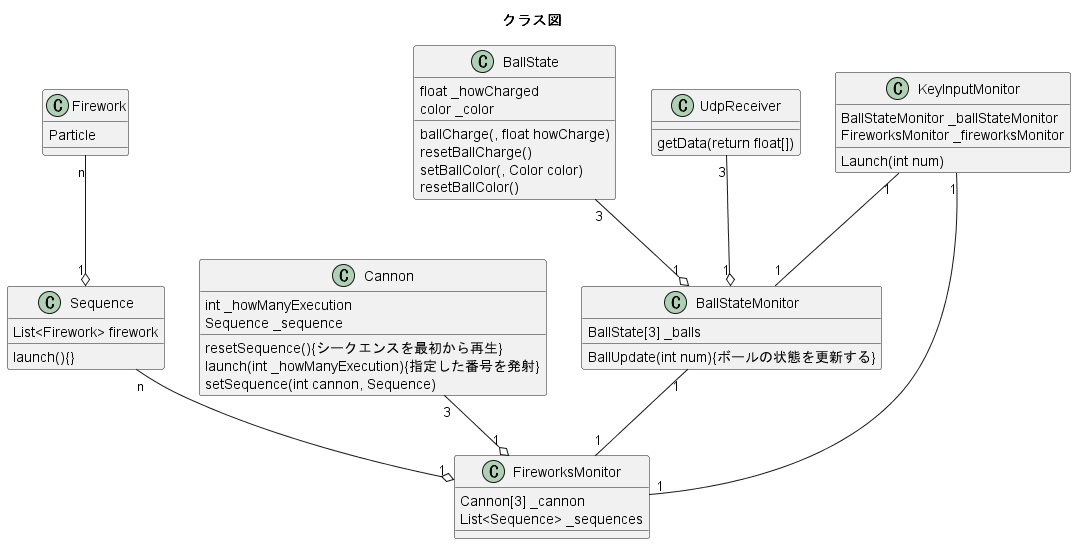

The diagram above was rendered by PlantUML. Its source (embedded in the PNG):
@startuml

title クラス図

class Firework {
    Particle

}

class Sequence {
    List<Firework> firework

    launch(){}
}

class FireworksMonitor {
    Cannon[3] _cannon
    List<Sequence> _sequences


}

class Cannon{
    int _howManyExecution
    Sequence _sequence
    
    resetSequence(){シークエンスを最初から再生}
    launch(int _howManyExecution){指定した番号を発射}
    setSequence(int cannon, Sequence)
    
    
}

class BallStateMonitor {
    BallState[3] _balls

    BallUpdate(int num){ボールの状態を更新する}

    
}

class BallState{
    float _howCharged
    color _color

    ballCharge(, float howCharge)
    resetBallCharge()
    setBallColor(, Color color)
    resetBallColor()
}

class UdpReceiver{
    getData(return float[])

}

class KeyInputMonitor{
    BallStateMonitor _ballStateMonitor
    FireworksMonitor _fireworksMonitor

    Launch(int num)
}

Firework "n" --o "1" Sequence
Sequence "n" --o "1" FireworksMonitor

BallStateMonitor "1" -- "1" FireworksMonitor

UdpReceiver "3" --o "1" BallStateMonitor
BallState "3" --o "1" BallStateMonitor
Cannon "3" --o "1" FireworksMonitor

KeyInputMonitor "1" -- "1" FireworksMonitor
KeyInputMonitor "1" -- "1" BallStateMonitor






@enduml